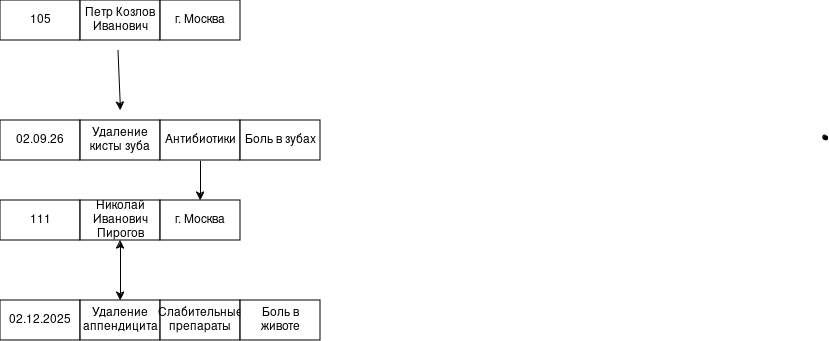

The diagram above was exported from draw.io. Its source (the exported page's mxGraphModel, read from the mxfile embedded in the PNG):
<mxGraphModel dx="1131" dy="575" grid="1" gridSize="10" guides="1" tooltips="1" connect="1" arrows="1" fold="1" page="1" pageScale="1" pageWidth="827" pageHeight="1169" math="0" shadow="0">
  <root>
    <mxCell id="0" />
    <mxCell id="1" parent="0" />
    <mxCell id="jHnYJbKwOfKxSq6KLqy6-1" parent="1" style="rounded=0;whiteSpace=wrap;html=1;" value="105" vertex="1">
      <mxGeometry height="40" width="80" x="200" y="200" as="geometry" />
    </mxCell>
    <mxCell id="jHnYJbKwOfKxSq6KLqy6-5" parent="1" style="shape=stencil(fZbdcgIhDIWfZm8zQAg/17Z9j85U606tdqz9e/tmZ0c0uJ47xP0I5JwEBl59bp8/1kNwn6fj4W39M76ctgM/DCGM++36OJ50NPDjwKvN4bh+PR6+9i/z74/n6ctp9H74nlb4nbmSKZeJCu5vngmZ6jzzNAO7cX8FVKEsBuBKrgKg9oAE8gkCbLeUhEoEQKSUDZDLeWYRKIl8MEDRmHwfyBrBG6Amyu4+kDxxMoB3jhwgYu7TVAsVkFcWCs4CTBEoF4RctKeOxHIf8IXYpikHikAIf+MNUW94AGSSaoAoFIE3AlOyeWU+p2E5S9yfQZcQILVuQOwZdJNoS9Ls3wA5u2XZTIHECqeJ9kDpSaauRiNVcAY1QhdBzeLBli5WazpkSsBLV25uRaqWRyFawTQzRRIQYirJzq5atkBqLfouwqUxLBepthWb10vrWZY6UOAeyKCCtDV625mm9gmUC4Wc3VLJMMIE1BsA2FW9JraVlQB7n3c9oMKhCLEvIM1zBPZ25/umNQ1tVEC2G+fFCC8g398O2hNQuQlVu752DBfA+q0ptnqO5JFmeuIuo9DY7KjY71UxdJV4EntifPWorW++R/dC4t7V3DlIB5cHx2bc7eb3yvX//QNFp+bHDT/+Aw==);lineShape=1;strokeColor=default;" value="" vertex="1">
      <mxGeometry height="4.665236216357698" width="4.672539772115215" x="1022.8679608424759" y="334.87531245851915" as="geometry" />
    </mxCell>
    <mxCell id="jHnYJbKwOfKxSq6KLqy6-6" parent="1" style="rounded=0;whiteSpace=wrap;html=1;" value="Петр Козлов Иванович" vertex="1">
      <mxGeometry height="40" width="80" x="280" y="200" as="geometry" />
    </mxCell>
    <mxCell id="jHnYJbKwOfKxSq6KLqy6-8" parent="1" style="rounded=0;whiteSpace=wrap;html=1;" value="г. Москва" vertex="1">
      <mxGeometry height="40" width="80" x="360" y="200" as="geometry" />
    </mxCell>
    <mxCell id="jHnYJbKwOfKxSq6KLqy6-15" edge="1" parent="1" style="endArrow=classic;html=1;rounded=0;" value="">
      <mxGeometry height="50" relative="1" width="50" as="geometry">
        <mxPoint x="317.5" y="250" as="sourcePoint" />
        <mxPoint x="320" y="310" as="targetPoint" />
      </mxGeometry>
    </mxCell>
    <mxCell id="jHnYJbKwOfKxSq6KLqy6-16" parent="1" style="rounded=0;whiteSpace=wrap;html=1;" value="02.09.26" vertex="1">
      <mxGeometry height="40" width="80" x="200" y="320" as="geometry" />
    </mxCell>
    <mxCell id="jHnYJbKwOfKxSq6KLqy6-19" parent="1" style="rounded=0;whiteSpace=wrap;html=1;" value="Удаление кисты зуба" vertex="1">
      <mxGeometry height="40" width="80" x="280" y="320" as="geometry" />
    </mxCell>
    <mxCell id="jHnYJbKwOfKxSq6KLqy6-25" edge="1" parent="1" source="jHnYJbKwOfKxSq6KLqy6-23" style="edgeStyle=orthogonalEdgeStyle;rounded=0;orthogonalLoop=1;jettySize=auto;html=1;">
      <mxGeometry relative="1" as="geometry">
        <mxPoint x="400" y="400" as="targetPoint" />
      </mxGeometry>
    </mxCell>
    <mxCell id="jHnYJbKwOfKxSq6KLqy6-23" parent="1" style="rounded=0;whiteSpace=wrap;html=1;" value="Антибиотики" vertex="1">
      <mxGeometry height="40" width="80" x="360" y="320" as="geometry" />
    </mxCell>
    <mxCell id="jHnYJbKwOfKxSq6KLqy6-24" parent="1" style="rounded=0;whiteSpace=wrap;html=1;" value="Боль в зубах" vertex="1">
      <mxGeometry height="40" width="80" x="440" y="320" as="geometry" />
    </mxCell>
    <mxCell id="jHnYJbKwOfKxSq6KLqy6-26" parent="1" style="rounded=0;whiteSpace=wrap;html=1;" value="111" vertex="1">
      <mxGeometry height="40" width="80" x="200" y="400" as="geometry" />
    </mxCell>
    <mxCell id="jHnYJbKwOfKxSq6KLqy6-27" parent="1" style="rounded=0;whiteSpace=wrap;html=1;" value="Николай Иванович Пирогов" vertex="1">
      <mxGeometry height="40" width="80" x="280" y="400" as="geometry" />
    </mxCell>
    <mxCell id="jHnYJbKwOfKxSq6KLqy6-29" parent="1" style="rounded=0;whiteSpace=wrap;html=1;" value="г. Москва" vertex="1">
      <mxGeometry height="40" width="80" x="360" y="400" as="geometry" />
    </mxCell>
    <mxCell id="jHnYJbKwOfKxSq6KLqy6-43" parent="1" style="rounded=0;whiteSpace=wrap;html=1;" value="02.12.2025" vertex="1">
      <mxGeometry height="40" width="80" x="200" y="500" as="geometry" />
    </mxCell>
    <mxCell id="jHnYJbKwOfKxSq6KLqy6-44" parent="1" style="rounded=0;whiteSpace=wrap;html=1;" value="Удаление аппендицита" vertex="1">
      <mxGeometry height="40" width="80" x="280" y="500" as="geometry" />
    </mxCell>
    <mxCell id="jHnYJbKwOfKxSq6KLqy6-45" parent="1" style="rounded=0;whiteSpace=wrap;html=1;" value="&lt;div&gt;Слабительные&lt;/div&gt;&lt;div&gt;препараты&lt;br&gt;&lt;/div&gt;" vertex="1">
      <mxGeometry height="40" width="80" x="360" y="500" as="geometry" />
    </mxCell>
    <mxCell id="jHnYJbKwOfKxSq6KLqy6-46" parent="1" style="rounded=0;whiteSpace=wrap;html=1;" value="Боль в животе" vertex="1">
      <mxGeometry height="40" width="80" x="440" y="500" as="geometry" />
    </mxCell>
    <mxCell id="jHnYJbKwOfKxSq6KLqy6-47" edge="1" parent="1" source="jHnYJbKwOfKxSq6KLqy6-44" style="endArrow=classic;startArrow=classic;html=1;rounded=0;exitX=0.5;exitY=0;exitDx=0;exitDy=0;" value="">
      <mxGeometry height="50" relative="1" width="50" as="geometry">
        <mxPoint x="270" y="490" as="sourcePoint" />
        <mxPoint x="320" y="440" as="targetPoint" />
      </mxGeometry>
    </mxCell>
  </root>
</mxGraphModel>